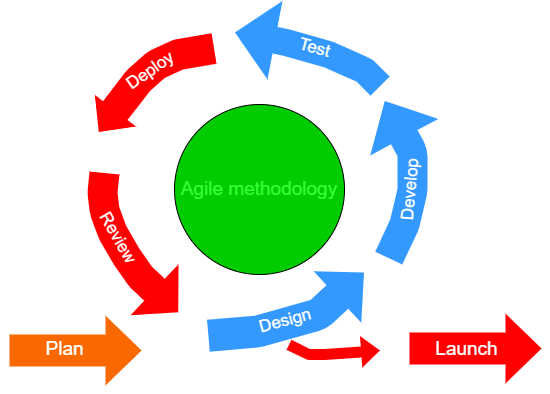

The diagram above was exported from draw.io. Its source (the exported page's mxGraphModel, read from the mxfile embedded in the PNG):
<mxGraphModel dx="576" dy="432" grid="0" gridSize="10" guides="1" tooltips="1" connect="1" arrows="1" fold="1" page="1" pageScale="1" pageWidth="850" pageHeight="1100" background="#ffffff" math="0" shadow="0">
  <root>
    <mxCell id="0" />
    <mxCell id="1" parent="0" />
    <mxCell id="8" value="" style="shape=flexArrow;endArrow=classic;rounded=1;shadow=0;strokeWidth=18;fontSize=19;fillColor=#fa6800;strokeColor=none;width=15;fontColor=none;noLabel=1;labelBackgroundColor=none;" parent="1" edge="1">
      <mxGeometry width="50" height="50" relative="1" as="geometry">
        <mxPoint x="28" y="476" as="sourcePoint" />
        <mxPoint x="178" y="476" as="targetPoint" />
      </mxGeometry>
    </mxCell>
    <mxCell id="12" value="&lt;span style=&quot;&quot;&gt;Plan&lt;/span&gt;" style="edgeLabel;html=1;align=center;verticalAlign=middle;resizable=0;points=[];fontSize=19;fontColor=#FFFFFF;labelBackgroundColor=none;" parent="8" vertex="1" connectable="0">
      <mxGeometry x="-0.1911" relative="1" as="geometry">
        <mxPoint x="2" y="-2" as="offset" />
      </mxGeometry>
    </mxCell>
    <mxCell id="28" value="&lt;span style=&quot;&quot;&gt;Plan&lt;/span&gt;" style="edgeLabel;html=1;align=center;verticalAlign=middle;resizable=0;points=[];fontSize=19;fontColor=#FFFFFF;labelBackgroundColor=none;" parent="8" vertex="1" connectable="0">
      <mxGeometry x="-0.1911" relative="1" as="geometry">
        <mxPoint x="206" y="2" as="offset" />
      </mxGeometry>
    </mxCell>
    <mxCell id="16" value="" style="shape=flexArrow;endArrow=classic;rounded=1;shadow=0;strokeWidth=18;fontSize=19;fillColor=#FF0000;strokeColor=none;width=15;fontColor=none;noLabel=1;labelBackgroundColor=none;" parent="1" edge="1">
      <mxGeometry width="50" height="50" relative="1" as="geometry">
        <mxPoint x="428" y="474" as="sourcePoint" />
        <mxPoint x="578" y="474" as="targetPoint" />
      </mxGeometry>
    </mxCell>
    <mxCell id="17" value="&lt;span style=&quot;&quot;&gt;Launch&lt;/span&gt;" style="edgeLabel;html=1;align=center;verticalAlign=middle;resizable=0;points=[];fontSize=19;fontColor=#FFFFFF;labelBackgroundColor=none;" parent="16" vertex="1" connectable="0">
      <mxGeometry x="-0.1911" relative="1" as="geometry">
        <mxPoint x="4" as="offset" />
      </mxGeometry>
    </mxCell>
    <mxCell id="18" value="" style="shape=flexArrow;endArrow=classic;html=1;fillColor=#FF0000;startArrow=none;" parent="1" source="2" edge="1">
      <mxGeometry width="50" height="50" relative="1" as="geometry">
        <mxPoint x="272" y="360" as="sourcePoint" />
        <mxPoint x="322" y="310" as="targetPoint" />
      </mxGeometry>
    </mxCell>
    <mxCell id="19" value="" style="shape=flexArrow;endArrow=none;html=1;fillColor=#FF0000;" parent="1" target="2" edge="1">
      <mxGeometry width="50" height="50" relative="1" as="geometry">
        <mxPoint x="272" y="360" as="sourcePoint" />
        <mxPoint x="322" y="310" as="targetPoint" />
      </mxGeometry>
    </mxCell>
    <mxCell id="2" value="&lt;font style=&quot;font-size: 19px;&quot;&gt;Agile methodology&lt;/font&gt;" style="ellipse;whiteSpace=wrap;html=1;aspect=fixed;gradientColor=none;strokeColor=default;labelBackgroundColor=none;labelBorderColor=none;fillColor=#00CC00;fontColor=#33FF33;" parent="1" vertex="1">
      <mxGeometry x="202" y="230" width="170" height="170" as="geometry" />
    </mxCell>
    <mxCell id="22" value="" style="shape=flexArrow;endArrow=classic;rounded=1;shadow=0;strokeWidth=18;fontSize=19;fillColor=#3399FF;strokeColor=none;width=15;fontColor=none;noLabel=1;labelBackgroundColor=none;" parent="1" edge="1">
      <mxGeometry width="50" height="50" relative="1" as="geometry">
        <mxPoint x="227" y="462" as="sourcePoint" />
        <mxPoint x="398" y="392" as="targetPoint" />
        <Array as="points">
          <mxPoint x="285" y="457" />
          <mxPoint x="346" y="440" />
        </Array>
      </mxGeometry>
    </mxCell>
    <mxCell id="30" value="Design" style="edgeLabel;html=1;align=center;verticalAlign=middle;resizable=0;points=[];fontColor=#FFFFFF;labelBackgroundColor=none;fontSize=17;rotation=-15;" parent="22" vertex="1" connectable="0">
      <mxGeometry x="-0.3269" y="-2" relative="1" as="geometry">
        <mxPoint x="20" y="-10" as="offset" />
      </mxGeometry>
    </mxCell>
    <mxCell id="25" value="" style="shape=flexArrow;endArrow=classic;html=1;fontColor=#33FF33;fillColor=#3399FF;width=30;endWidth=46;endSize=13.37;strokeColor=none;" parent="1" edge="1">
      <mxGeometry width="50" height="50" relative="1" as="geometry">
        <mxPoint x="416" y="384" as="sourcePoint" />
        <mxPoint x="412" y="226" as="targetPoint" />
        <Array as="points">
          <mxPoint x="432" y="350" />
          <mxPoint x="440" y="316" />
          <mxPoint x="440" y="278" />
        </Array>
      </mxGeometry>
    </mxCell>
    <mxCell id="34" value="Develop" style="edgeLabel;html=1;align=center;verticalAlign=middle;resizable=0;points=[];fontSize=17;fontColor=#FFFFFF;labelBackgroundColor=none;rotation=-85;" parent="25" vertex="1" connectable="0">
      <mxGeometry x="-0.0987" y="12" relative="1" as="geometry">
        <mxPoint x="10" y="4" as="offset" />
      </mxGeometry>
    </mxCell>
    <mxCell id="37" value="" style="shape=flexArrow;endArrow=classic;html=1;fontSize=17;fontColor=#FFFFFF;fillColor=#3399FF;width=27;endWidth=52;endSize=13.23;strokeColor=none;" parent="1" edge="1">
      <mxGeometry width="50" height="50" relative="1" as="geometry">
        <mxPoint x="408" y="212" as="sourcePoint" />
        <mxPoint x="262" y="158" as="targetPoint" />
        <Array as="points">
          <mxPoint x="392" y="196" />
          <mxPoint x="356" y="180" />
          <mxPoint x="314" y="168" />
        </Array>
      </mxGeometry>
    </mxCell>
    <mxCell id="38" value="Test" style="edgeLabel;html=1;align=center;verticalAlign=middle;resizable=0;points=[];fontSize=17;fontColor=#FFFFFF;labelBackgroundColor=none;rotation=15;" parent="37" vertex="1" connectable="0">
      <mxGeometry x="0.1888" y="-10" relative="1" as="geometry">
        <mxPoint x="14" y="12" as="offset" />
      </mxGeometry>
    </mxCell>
    <mxCell id="39" value="" style="shape=flexArrow;endArrow=classic;html=1;fontSize=17;fontColor=#FFFFFF;fillColor=#FF0000;width=31;endSize=8.68;strokeColor=none;" parent="1" edge="1">
      <mxGeometry width="50" height="50" relative="1" as="geometry">
        <mxPoint x="242" y="174" as="sourcePoint" />
        <mxPoint x="126" y="258" as="targetPoint" />
        <Array as="points">
          <mxPoint x="206" y="180" />
          <mxPoint x="184" y="190" />
          <mxPoint x="166" y="206" />
        </Array>
      </mxGeometry>
    </mxCell>
    <mxCell id="40" value="Deploy" style="edgeLabel;html=1;align=center;verticalAlign=middle;resizable=0;points=[];fontSize=17;fontColor=#FFFFFF;labelBackgroundColor=none;rotation=-35;" parent="39" vertex="1" connectable="0">
      <mxGeometry x="0.3315" y="-2" relative="1" as="geometry">
        <mxPoint x="22" y="-20" as="offset" />
      </mxGeometry>
    </mxCell>
    <mxCell id="41" value="" style="shape=flexArrow;endArrow=classic;html=1;fontSize=17;fontColor=#FFFFFF;fillColor=#FF0000;endWidth=39;endSize=10.52;width=30;strokeColor=none;" parent="1" edge="1">
      <mxGeometry width="50" height="50" relative="1" as="geometry">
        <mxPoint x="132" y="298" as="sourcePoint" />
        <mxPoint x="206" y="438" as="targetPoint" />
        <Array as="points">
          <mxPoint x="130" y="318" />
          <mxPoint x="132" y="336" />
          <mxPoint x="140" y="358" />
          <mxPoint x="154" y="382" />
          <mxPoint x="168" y="402" />
        </Array>
      </mxGeometry>
    </mxCell>
    <mxCell id="42" value="Review" style="edgeLabel;html=1;align=center;verticalAlign=middle;resizable=0;points=[];fontSize=17;fontColor=#FFFFFF;labelBackgroundColor=none;rotation=60;" parent="41" vertex="1" connectable="0">
      <mxGeometry x="-0.4669" y="-11" relative="1" as="geometry">
        <mxPoint x="22" y="18" as="offset" />
      </mxGeometry>
    </mxCell>
    <mxCell id="43" value="" style="shape=flexArrow;endArrow=classic;html=1;fontSize=17;fontColor=#FFFFFF;fillColor=#FF0000;width=11;strokeColor=none;" parent="1" edge="1">
      <mxGeometry width="50" height="50" relative="1" as="geometry">
        <mxPoint x="316" y="470" as="sourcePoint" />
        <mxPoint x="408" y="476" as="targetPoint" />
        <Array as="points">
          <mxPoint x="336" y="480" />
          <mxPoint x="352" y="480" />
        </Array>
      </mxGeometry>
    </mxCell>
  </root>
</mxGraphModel>